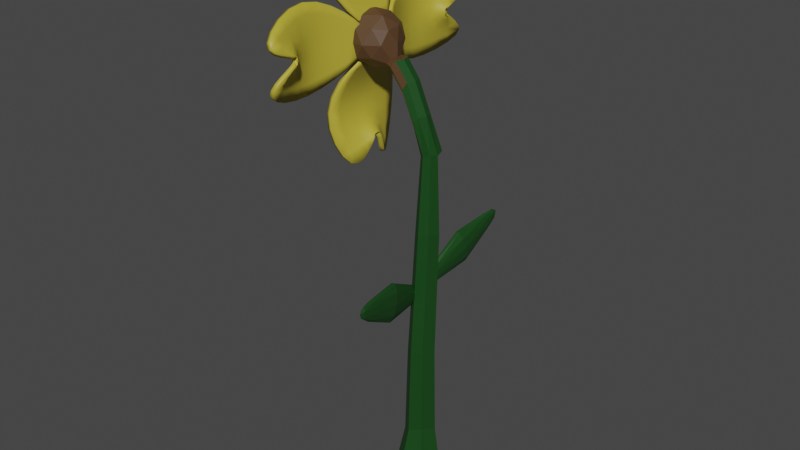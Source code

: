 # Source: fro4.blend  (saved by Blender 3.3.6; exported with 4.5.12 LTS)
import bpy
from mathutils import Matrix  # noqa: F401  (used for matrix-valued properties, if any)

bpy.ops.wm.read_factory_settings(use_empty=True)
scene = bpy.context.scene
scene.name = 'Scene'

# ---- collections
col_collection = bpy.data.collections.new('Collection'); scene.collection.children.link(col_collection)

# ---- materials (node trees are filled in below, after node groups)
mat_material_004 = bpy.data.materials.new('Material.004')
mat_material_004.use_transparent_shadow = False
mat_material_006 = bpy.data.materials.new('Material.006')
mat_material_006.use_transparent_shadow = False
mat_material_001 = bpy.data.materials.new('Material.001')
mat_material_001.use_transparent_shadow = False
mat_material_002 = bpy.data.materials.new('Material.002')
mat_material_002.use_transparent_shadow = False
mat_material_005 = bpy.data.materials.new('Material.005')
mat_material_005.use_transparent_shadow = False

# ---- material node trees
mat_material_004.use_nodes = True; mat_material_004.node_tree.nodes.clear()
_N = mat_material_004.node_tree.nodes; _L = mat_material_004.node_tree.links
n0 = _N.new('ShaderNodeBsdfPrincipled'); n0.name = 'Principled BSDF'; n0.location = (10, 300)
n0.distribution = 'GGX'
n0.subsurface_method = 'RANDOM_WALK_SKIN'
n0.inputs[0].default_value = (0.4678, 0.3834, 0.03672, 1.0)
n0.inputs[3].default_value = 1.45
n0.inputs[27].default_value = (0.0, 0.0, 0.0, 1.0)
n0.inputs[28].default_value = 1.0
n1 = _N.new('ShaderNodeOutputMaterial'); n1.name = 'Material Output'; n1.location = (300, 300)
_L.new(n0.outputs[0], n1.inputs[0])
n1.is_active_output = True
mat_material_006.use_nodes = True; mat_material_006.node_tree.nodes.clear()
_N = mat_material_006.node_tree.nodes; _L = mat_material_006.node_tree.links
n0 = _N.new('ShaderNodeBsdfPrincipled'); n0.name = 'Principled BSDF'; n0.location = (10, 300)
n0.distribution = 'GGX'
n0.subsurface_method = 'RANDOM_WALK_SKIN'
n0.inputs[0].default_value = (0.09084, 0.04502, 0.01878, 1.0)
n0.inputs[3].default_value = 1.45
n0.inputs[27].default_value = (0.0, 0.0, 0.0, 1.0)
n0.inputs[28].default_value = 1.0
n1 = _N.new('ShaderNodeOutputMaterial'); n1.name = 'Material Output'; n1.location = (300, 300)
_L.new(n0.outputs[0], n1.inputs[0])
n1.is_active_output = True
mat_material_001.use_nodes = True; mat_material_001.node_tree.nodes.clear()
_N = mat_material_001.node_tree.nodes; _L = mat_material_001.node_tree.links
n0 = _N.new('ShaderNodeBsdfPrincipled'); n0.name = 'Principled BSDF'; n0.location = (10, 300)
n0.distribution = 'GGX'
n0.subsurface_method = 'RANDOM_WALK_SKIN'
n0.inputs[0].default_value = (0.008238, 0.06072, 0.009188, 1.0)
n0.inputs[3].default_value = 1.45
n0.inputs[27].default_value = (0.0, 0.0, 0.0, 1.0)
n0.inputs[28].default_value = 1.0
n1 = _N.new('ShaderNodeOutputMaterial'); n1.name = 'Material Output'; n1.location = (300, 300)
_L.new(n0.outputs[0], n1.inputs[0])
n1.is_active_output = True
mat_material_002.use_nodes = True; mat_material_002.node_tree.nodes.clear()
_N = mat_material_002.node_tree.nodes; _L = mat_material_002.node_tree.links
n0 = _N.new('ShaderNodeBsdfPrincipled'); n0.name = 'Principled BSDF'; n0.location = (10, 300)
n0.distribution = 'GGX'
n0.subsurface_method = 'RANDOM_WALK_SKIN'
n0.inputs[0].default_value = (0.008238, 0.06072, 0.009188, 1.0)
n0.inputs[3].default_value = 1.45
n0.inputs[27].default_value = (0.0, 0.0, 0.0, 1.0)
n0.inputs[28].default_value = 1.0
n1 = _N.new('ShaderNodeOutputMaterial'); n1.name = 'Material Output'; n1.location = (300, 300)
_L.new(n0.outputs[0], n1.inputs[0])
n1.is_active_output = True
mat_material_005.use_nodes = True; mat_material_005.node_tree.nodes.clear()
_N = mat_material_005.node_tree.nodes; _L = mat_material_005.node_tree.links
n0 = _N.new('ShaderNodeBsdfPrincipled'); n0.name = 'Principled BSDF'; n0.location = (10, 300)
n0.distribution = 'GGX'
n0.subsurface_method = 'RANDOM_WALK_SKIN'
n0.inputs[0].default_value = (0.008023, 0.06125, 0.009134, 1.0)
n0.inputs[3].default_value = 1.45
n0.inputs[27].default_value = (0.0, 0.0, 0.0, 1.0)
n0.inputs[28].default_value = 1.0
n1 = _N.new('ShaderNodeOutputMaterial'); n1.name = 'Material Output'; n1.location = (300, 300)
_L.new(n0.outputs[0], n1.inputs[0])
n1.is_active_output = True

# ---- world
world_world = bpy.data.worlds.new('World'); scene.world = world_world
world_world.use_nodes = True; world_world.node_tree.nodes.clear()
_N = world_world.node_tree.nodes; _L = world_world.node_tree.links
n0 = _N.new('ShaderNodeOutputWorld'); n0.name = 'World Output'; n0.location = (300, 300)
n1 = _N.new('ShaderNodeBackground'); n1.name = 'Background'; n1.location = (10, 300)
n1.inputs[0].default_value = (0.05088, 0.05088, 0.05088, 1.0)
_L.new(n1.outputs[0], n0.inputs[0])
n0.is_active_output = True
world_world.color = (0.05088, 0.05088, 0.05088)
world_world.use_sun_shadow = False
world_world.sun_shadow_jitter_overblur = 0.0

# ---- meshes
me_plane = bpy.data.meshes.new('Plane')
me_plane.from_pydata([(-0.287, -1.0, 0.0), (0.2858, -1.0, 0.0), (-0.253, 1.323, 0.1367), (0.5077, 1.347, 0.09636), (-1.0, 0.0, 0.5519), (1.0, 0.0, 0.5519), (-0.002336, -1.0, 0.0), (-0.005988, 0.0, 0.5519), (-0.05319, 0.6447, 0.0), (-0.003828, 0.5268, 0.0), (0.04611, 0.6447, 0.0), (-0.003539, 0.5921, 0.0), (-0.287, -1.49, 2.144e-08), (0.2858, -1.49, 2.144e-08), (-0.253, -3.814, 0.1367), (0.5077, -3.838, 0.09636), (-1.0, -2.49, 0.5519), (1.0, -2.49, 0.5519), (-0.002336, -1.49, 2.144e-08), (-0.005988, -2.49, 0.5519), (-0.05319, -3.135, 1.652e-07), (-0.003828, -3.017, 1.549e-07), (0.04611, -3.135, 1.652e-07), (-0.003539, -3.082, 1.606e-07), (-0.1364, -1.532, 2.844e-08), (-0.1364, -0.9594, 3.402e-09), (-2.46, -1.498, 0.1367), (-2.484, -0.7375, 0.09636), (-1.136, -2.245, 0.5519), (-1.136, -0.2452, 0.5519), (-0.1364, -1.248, 1.6e-08), (-1.136, -1.251, 0.5519), (-1.781, -1.298, 9.011e-08), (-1.663, -1.249, 8.28e-08), (-1.781, -1.199, 8.577e-08), (-1.728, -1.249, 8.564e-08), (0.2072, -1.532, 2.844e-08), (0.2072, -0.9594, 3.402e-09), (2.53, -1.498, 0.1367), (2.555, -0.7375, 0.09636), (1.207, -2.245, 0.5519), (1.207, -0.2452, 0.5519), (0.2072, -1.248, 1.6e-08), (1.207, -1.251, 0.5519), (1.852, -1.298, 9.011e-08), (1.734, -1.249, 8.28e-08), (1.852, -1.199, 8.577e-08), (1.799, -1.249, 8.564e-08)], [], [(6, 1, 5, 7), (0, 6, 7, 4), (7, 5, 3, 10, 9), (8, 9, 10, 11), (4, 7, 9, 8, 2), (18, 19, 17, 13), (12, 16, 19, 18), (19, 21, 22, 15, 17), (20, 23, 22, 21), (16, 14, 20, 21, 19), (30, 25, 29, 31), (24, 30, 31, 28), (31, 29, 27, 34, 33), (32, 33, 34, 35), (28, 31, 33, 32, 26), (42, 43, 41, 37), (36, 40, 43, 42), (43, 45, 46, 39, 41), (44, 47, 46, 45), (40, 38, 44, 45, 43)])
me_plane.polygons.foreach_set('use_smooth', [True] * 20)
_uv = me_plane.uv_layers.new(name='UVMap')
_uv.uv.foreach_set('vector', [0.497, 0.0, 1.0, 0.0, 1.0, 0.5, 0.497, 0.5, 0.0, 0.0, 0.497, 0.0, 0.497, 0.5, 0.0, 0.5, 0.497, 0.5, 1.0, 0.5, 1.0, 1.0, 0.5968, 1.0, 0.497, 0.941, 0.3973, 1.0, 0.497, 0.941, 0.5968, 1.0, 0.497, 1.0, 0.0, 0.5, 0.497, 0.5, 0.497, 0.941, 0.3973, 1.0, 0.0, 1.0, 0.497, 0.0, 0.497, 0.5, 1.0, 0.5, 1.0, 0.0, 0.0, 0.0, 0.0, 0.5, 0.497, 0.5, 0.497, 0.0, 0.497, 0.5, 0.497, 0.941, 0.5968, 1.0, 1.0, 1.0, 1.0, 0.5, 0.3973, 1.0, 0.497, 1.0, 0.5968, 1.0, 0.497, 0.941, 0.0, 0.5, 0.0, 1.0, 0.3973, 1.0, 0.497, 0.941, 0.497, 0.5, 0.497, 0.0, 1.0, 0.0, 1.0, 0.5, 0.497, 0.5, 0.0, 0.0, 0.497, 0.0, 0.497, 0.5, 0.0, 0.5, 0.497, 0.5, 1.0, 0.5, 1.0, 1.0, 0.5968, 1.0, 0.497, 0.941, 0.3973, 1.0, 0.497, 0.941, 0.5968, 1.0, 0.497, 1.0, 0.0, 0.5, 0.497, 0.5, 0.497, 0.941, 0.3973, 1.0, 0.0, 1.0, 0.497, 0.0, 0.497, 0.5, 1.0, 0.5, 1.0, 0.0, 0.0, 0.0, 0.0, 0.5, 0.497, 0.5, 0.497, 0.0, 0.497, 0.5, 0.497, 0.941, 0.5968, 1.0, 1.0, 1.0, 1.0, 0.5, 0.3973, 1.0, 0.497, 1.0, 0.5968, 1.0, 0.497, 0.941, 0.0, 0.5, 0.0, 1.0, 0.3973, 1.0, 0.497, 0.941, 0.497, 0.5])
me_plane.materials.append(mat_material_004)
me_plane.update()
me_icosphere = bpy.data.meshes.new('Icosphere')
me_icosphere.from_pydata([(0.0, 0.0, -1.0), (0.7236, -0.5257, -0.4472), (-0.2764, -0.8506, -0.4472), (-0.8944, 0.0, -0.4472), (0.7236, 0.5257, -0.4472), (0.2764, -0.8506, 0.4472), (-0.7236, -0.5257, 0.4472), (-0.7236, 0.5257, 0.4472), (0.2764, 0.8506, 0.4472), (0.8944, 0.0, 0.4472), (0.0, 0.0, 1.0), (-0.1625, -0.5, -0.8507), (0.4253, -0.309, -0.8507), (0.2629, -0.809, -0.5257), (0.8506, 0.0, -0.5257), (0.4253, 0.309, -0.8507), (-0.5257, 0.0, -0.8507), (-0.6882, -0.5, -0.5257), (-0.1625, 0.5, -0.8507), (-0.6882, 0.5, -0.5257), (0.9511, -0.309, 0.0), (0.9511, 0.309, 0.0), (0.0, -1.0, 0.0), (0.5878, -0.809, 0.0), (-0.9511, -0.309, 0.0), (-0.5878, -0.809, 0.0), (-0.5878, 0.809, 0.0), (-0.9511, 0.309, 0.0), (0.5878, 0.809, 0.0), (0.0, 1.0, 0.0), (0.6882, -0.5, 0.5257), (-0.2629, -0.809, 0.5257), (-0.8506, 0.0, 0.5257), (-0.2629, 0.809, 0.5257), (0.6882, 0.5, 0.5257), (0.1625, -0.5, 0.8507), (0.5257, 0.0, 0.8507), (-0.4253, -0.309, 0.8507), (-0.4253, 0.309, 0.8507), (0.1625, 0.5, 0.8507), (0.236, 0.7474, -0.7991), (0.363, 0.8396, -0.6274), (-0.2381, 0.8287, -0.6608), (0.4457, 1.601, -1.298), (0.2937, 1.49, -1.504), (-0.1954, 0.9603, -0.4369), (0.3052, 0.9603, -0.4369), (-0.01427, 0.8287, -0.7991), (0.0549, 1.042, -0.4369), (0.2827, 0.9752, -0.8793), (0.4346, 1.086, -0.6738), (-0.2844, 1.072, -0.7138), (-0.2333, 1.23, -0.446), (0.3655, 1.23, -0.446), (-0.01664, 1.072, -0.8793), (0.0661, 1.327, -0.446), (-0.2734, 1.588, -1.338), (-0.2222, 1.745, -1.071), (0.3765, 1.745, -1.071), (-0.005625, 1.588, -1.504)], [], [(0, 12, 11), (1, 12, 14), (0, 11, 16), (0, 16, 18), (0, 18, 15), (1, 14, 20), (2, 13, 22), (3, 17, 24), (1, 20, 23), (2, 22, 25), (3, 24, 27), (28, 4, 41, 46), (4, 28, 21), (5, 30, 35), (6, 31, 37), (7, 32, 38), (8, 33, 39), (9, 34, 36), (36, 39, 10), (36, 34, 39), (34, 8, 39), (39, 38, 10), (39, 33, 38), (33, 7, 38), (38, 37, 10), (38, 32, 37), (32, 6, 37), (37, 35, 10), (37, 31, 35), (31, 5, 35), (35, 36, 10), (35, 30, 36), (30, 9, 36), (21, 34, 9), (21, 28, 34), (28, 8, 34), (29, 33, 8), (29, 26, 33), (26, 7, 33), (27, 32, 7), (27, 24, 32), (24, 6, 32), (25, 31, 6), (25, 22, 31), (22, 5, 31), (23, 30, 5), (23, 20, 30), (20, 9, 30), (28, 29, 8), (15, 18, 47, 40), (18, 19, 42, 47), (26, 27, 7), (26, 19, 27), (19, 3, 27), (24, 25, 6), (24, 17, 25), (17, 2, 25), (22, 23, 5), (22, 13, 23), (13, 1, 23), (20, 21, 9), (20, 14, 21), (14, 4, 21), (29, 28, 46, 48), (26, 29, 48, 45), (4, 15, 40, 41), (19, 26, 45, 42), (18, 16, 19), (16, 3, 19), (16, 17, 3), (16, 11, 17), (11, 2, 17), (14, 15, 4), (14, 12, 15), (12, 0, 15), (11, 13, 2), (11, 12, 13), (12, 1, 13), (41, 40, 49, 50), (46, 41, 50, 53), (45, 48, 55, 52), (42, 45, 52, 51), (40, 47, 54, 49), (47, 42, 51, 54), (48, 46, 53, 55), (54, 51, 56, 59), (50, 49, 44, 43), (53, 50, 43, 58), (51, 52, 57, 56), (49, 54, 59, 44)])
_uv = me_icosphere.uv_layers.new(name='UVMap')
_uv.uv.foreach_set('vector', [0.1818, 0.0, 0.2273, 0.07873, 0.1364, 0.07873, 0.2727, 0.1575, 0.3182, 0.07873, 0.3636, 0.1575, 0.9091, 0.0, 0.9545, 0.07873, 0.8636, 0.07873, 0.7273, 0.0, 0.7727, 0.07873, 0.6818, 0.07873, 0.5455, 0.0, 0.5909, 0.07873, 0.5, 0.07873, 0.2727, 0.1575, 0.3636, 0.1575, 0.3182, 0.2362, 0.09091, 0.1575, 0.1818, 0.1575, 0.1364, 0.2362, 0.8182, 0.1575, 0.9091, 0.1575, 0.8636, 0.2362, 0.2727, 0.1575, 0.3182, 0.2362, 0.2273, 0.2362, 0.09091, 0.1575, 0.1364, 0.2362, 0.04546, 0.2362, 0.8182, 0.1575, 0.8636, 0.2362, 0.7727, 0.2362, 0.5, 0.2362, 0.4545, 0.1575, 0.4545, 0.1575, 0.5, 0.2362, 0.4545, 0.1575, 0.5, 0.2362, 0.4091, 0.2362, 0.1818, 0.3149, 0.2727, 0.3149, 0.2273, 0.3937, 0.0, 0.3149, 0.09091, 0.3149, 0.04546, 0.3937, 0.7273, 0.3149, 0.8182, 0.3149, 0.7727, 0.3937, 0.5455, 0.3149, 0.6364, 0.3149, 0.5909, 0.3937, 0.3636, 0.3149, 0.4545, 0.3149, 0.4091, 0.3937, 0.4091, 0.3937, 0.5, 0.3937, 0.4545, 0.4724, 0.4091, 0.3937, 0.4545, 0.3149, 0.5, 0.3937, 0.4545, 0.3149, 0.5455, 0.3149, 0.5, 0.3937, 0.5909, 0.3937, 0.6818, 0.3937, 0.6364, 0.4724, 0.5909, 0.3937, 0.6364, 0.3149, 0.6818, 0.3937, 0.6364, 0.3149, 0.7273, 0.3149, 0.6818, 0.3937, 0.7727, 0.3937, 0.8636, 0.3937, 0.8182, 0.4724, 0.7727, 0.3937, 0.8182, 0.3149, 0.8636, 0.3937, 0.8182, 0.3149, 0.9091, 0.3149, 0.8636, 0.3937, 0.04546, 0.3937, 0.1364, 0.3937, 0.09091, 0.4724, 0.04546, 0.3937, 0.09091, 0.3149, 0.1364, 0.3937, 0.09091, 0.3149, 0.1818, 0.3149, 0.1364, 0.3937, 0.2273, 0.3937, 0.3182, 0.3937, 0.2727, 0.4724, 0.2273, 0.3937, 0.2727, 0.3149, 0.3182, 0.3937, 0.2727, 0.3149, 0.3636, 0.3149, 0.3182, 0.3937, 0.4091, 0.2362, 0.4545, 0.3149, 0.3636, 0.3149, 0.4091, 0.2362, 0.5, 0.2362, 0.4545, 0.3149, 0.5, 0.2362, 0.5455, 0.3149, 0.4545, 0.3149, 0.5909, 0.2362, 0.6364, 0.3149, 0.5455, 0.3149, 0.5909, 0.2362, 0.6818, 0.2362, 0.6364, 0.3149, 0.6818, 0.2362, 0.7273, 0.3149, 0.6364, 0.3149, 0.7727, 0.2362, 0.8182, 0.3149, 0.7273, 0.3149, 0.7727, 0.2362, 0.8636, 0.2362, 0.8182, 0.3149, 0.8636, 0.2362, 0.9091, 0.3149, 0.8182, 0.3149, 0.04546, 0.2362, 0.09091, 0.3149, 0.0, 0.3149, 0.04546, 0.2362, 0.1364, 0.2362, 0.09091, 0.3149, 0.1364, 0.2362, 0.1818, 0.3149, 0.09091, 0.3149, 0.2273, 0.2362, 0.2727, 0.3149, 0.1818, 0.3149, 0.2273, 0.2362, 0.3182, 0.2362, 0.2727, 0.3149, 0.3182, 0.2362, 0.3636, 0.3149, 0.2727, 0.3149, 0.5, 0.2362, 0.5909, 0.2362, 0.5455, 0.3149, 0.5, 0.07873, 0.5909, 0.07873, 0.5909, 0.07873, 0.5, 0.07873, 0.6818, 0.07873, 0.7273, 0.1575, 0.7273, 0.1575, 0.6818, 0.07873, 0.6818, 0.2362, 0.7727, 0.2362, 0.7273, 0.3149, 0.6818, 0.2362, 0.7273, 0.1575, 0.7727, 0.2362, 0.7273, 0.1575, 0.8182, 0.1575, 0.7727, 0.2362, 0.8636, 0.2362, 0.9545, 0.2362, 0.9091, 0.3149, 0.8636, 0.2362, 0.9091, 0.1575, 0.9545, 0.2362, 0.9091, 0.1575, 1.0, 0.1575, 0.9545, 0.2362, 0.1364, 0.2362, 0.2273, 0.2362, 0.1818, 0.3149, 0.1364, 0.2362, 0.1818, 0.1575, 0.2273, 0.2362, 0.1818, 0.1575, 0.2727, 0.1575, 0.2273, 0.2362, 0.3182, 0.2362, 0.4091, 0.2362, 0.3636, 0.3149, 0.3182, 0.2362, 0.3636, 0.1575, 0.4091, 0.2362, 0.3636, 0.1575, 0.4545, 0.1575, 0.4091, 0.2362, 0.5909, 0.2362, 0.5, 0.2362, 0.5, 0.2362, 0.5909, 0.2362, 0.6818, 0.2362, 0.5909, 0.2362, 0.5909, 0.2362, 0.6818, 0.2362, 0.4545, 0.1575, 0.4091, 0.07873, 0.4091, 0.07873, 0.4545, 0.1575, 0.7273, 0.1575, 0.6818, 0.2362, 0.6818, 0.2362, 0.7273, 0.1575, 0.6818, 0.07873, 0.7727, 0.07873, 0.7273, 0.1575, 0.7727, 0.07873, 0.8182, 0.1575, 0.7273, 0.1575, 0.8636, 0.07873, 0.9091, 0.1575, 0.8182, 0.1575, 0.8636, 0.07873, 0.9545, 0.07873, 0.9091, 0.1575, 0.9545, 0.07873, 1.0, 0.1575, 0.9091, 0.1575, 0.3636, 0.1575, 0.4091, 0.07873, 0.4545, 0.1575, 0.3636, 0.1575, 0.3182, 0.07873, 0.4091, 0.07873, 0.3182, 0.07873, 0.3636, 0.0, 0.4091, 0.07873, 0.1364, 0.07873, 0.1818, 0.1575, 0.09091, 0.1575, 0.1364, 0.07873, 0.2273, 0.07873, 0.1818, 0.1575, 0.2273, 0.07873, 0.2727, 0.1575, 0.1818, 0.1575, 0.4545, 0.1575, 0.4091, 0.07873, 0.4091, 0.07873, 0.4545, 0.1575, 0.5, 0.2362, 0.4545, 0.1575, 0.4545, 0.1575, 0.5, 0.2362, 0.6818, 0.2362, 0.5909, 0.2362, 0.5909, 0.2362, 0.6818, 0.2362, 0.7273, 0.1575, 0.6818, 0.2362, 0.6818, 0.2362, 0.7273, 0.1575, 0.5, 0.07873, 0.5909, 0.07873, 0.5909, 0.07873, 0.5, 0.07873, 0.6818, 0.07873, 0.7273, 0.1575, 0.7273, 0.1575, 0.6818, 0.07873, 0.5909, 0.2362, 0.5, 0.2362, 0.5, 0.2362, 0.5909, 0.2362, 0.6818, 0.07873, 0.7273, 0.1575, 0.7273, 0.1575, 0.6818, 0.07873, 0.4545, 0.1575, 0.4091, 0.07873, 0.4091, 0.07873, 0.4545, 0.1575, 0.5, 0.2362, 0.4545, 0.1575, 0.4545, 0.1575, 0.5, 0.2362, 0.7273, 0.1575, 0.6818, 0.2362, 0.6818, 0.2362, 0.7273, 0.1575, 0.5, 0.07873, 0.5909, 0.07873, 0.5909, 0.07873, 0.5, 0.07873])
me_icosphere.materials.append(mat_material_006)
me_icosphere.update()
me_icosphere_001 = bpy.data.meshes.new('Icosphere.001')
me_icosphere_001.from_pydata([(8.797e-07, 2.261e-07, -0.8283), (0.3857, -0.2802, -0.5337), (-0.1473, -0.4534, -0.5337), (-0.4768, 2.201e-07, -0.5337), (-0.1473, 0.4534, -0.5337), (0.3857, 0.2802, -0.5337), (0.1388, -0.4273, 0.5394), (-0.3635, -0.2641, 0.5394), (-0.3635, 0.2641, 0.5394), (0.1388, 0.4273, 0.5394), (0.4493, 4.743e-07, 0.5394), (-1.424e-06, 4.736e-07, 0.817), (-0.08659, -0.2665, -0.7487), (0.2267, -0.1647, -0.7487), (0.1401, -0.4312, -0.5755), (0.4534, 2.225e-07, -0.5755), (0.2267, 0.1647, -0.7487), (-0.2802, 2.242e-07, -0.7487), (-0.3668, -0.2665, -0.5755), (-0.08659, 0.2665, -0.7487), (-0.3668, 0.2665, -0.5755), (0.1401, 0.4312, -0.5755), (0.7845, -0.2549, 3.464e-08), (0.7845, 0.2549, 3.471e-08), (-1.666e-07, -0.8248, 4.165e-08), (0.4848, -0.6673, 3.729e-08), (-0.7845, -0.2549, 4.881e-08), (-0.4848, -0.6673, 4.605e-08), (-0.4848, 0.6673, 4.624e-08), (-0.7845, 0.2549, 4.888e-08), (0.4848, 0.6673, 3.748e-08), (-1.675e-07, 0.8248, 4.188e-08), (0.3457, -0.2512, 0.5788), (-0.132, -0.4064, 0.5788), (-0.4273, 4.757e-07, 0.5788), (-0.132, 0.4064, 0.5788), (0.3457, 0.2512, 0.5788), (0.0816, -0.2512, 0.742), (0.2641, 4.735e-07, 0.742), (-0.2136, -0.1552, 0.742), (-0.2136, 0.1552, 0.742), (0.0816, 0.2512, 0.742)], [], [(0, 13, 12), (1, 13, 15), (0, 12, 17), (0, 17, 19), (0, 19, 16), (1, 15, 22), (2, 14, 24), (3, 18, 26), (4, 20, 28), (5, 21, 30), (1, 22, 25), (2, 24, 27), (3, 26, 29), (4, 28, 31), (5, 30, 23), (6, 32, 37), (7, 33, 39), (8, 34, 40), (9, 35, 41), (10, 36, 38), (38, 41, 11), (38, 36, 41), (36, 9, 41), (41, 40, 11), (41, 35, 40), (35, 8, 40), (40, 39, 11), (40, 34, 39), (34, 7, 39), (39, 37, 11), (39, 33, 37), (33, 6, 37), (37, 38, 11), (37, 32, 38), (32, 10, 38), (23, 36, 10), (23, 30, 36), (30, 9, 36), (31, 35, 9), (31, 28, 35), (28, 8, 35), (29, 34, 8), (29, 26, 34), (26, 7, 34), (27, 33, 7), (27, 24, 33), (24, 6, 33), (25, 32, 6), (25, 22, 32), (22, 10, 32), (30, 31, 9), (30, 21, 31), (21, 4, 31), (28, 29, 8), (28, 20, 29), (20, 3, 29), (26, 27, 7), (26, 18, 27), (18, 2, 27), (24, 25, 6), (24, 14, 25), (14, 1, 25), (22, 23, 10), (22, 15, 23), (15, 5, 23), (16, 21, 5), (16, 19, 21), (19, 4, 21), (19, 20, 4), (19, 17, 20), (17, 3, 20), (17, 18, 3), (17, 12, 18), (12, 2, 18), (15, 16, 5), (15, 13, 16), (13, 0, 16), (12, 14, 2), (12, 13, 14), (13, 1, 14)])
_uv = me_icosphere_001.uv_layers.new(name='UVMap')
_uv.uv.foreach_set('vector', [0.1818, 0.0, 0.2273, 0.07873, 0.1364, 0.07873, 0.2727, 0.1575, 0.3182, 0.07873, 0.3636, 0.1575, 0.9091, 0.0, 0.9545, 0.07873, 0.8636, 0.07873, 0.7273, 0.0, 0.7727, 0.07873, 0.6818, 0.07873, 0.5455, 0.0, 0.5909, 0.07873, 0.5, 0.07873, 0.2727, 0.1575, 0.3636, 0.1575, 0.3182, 0.2362, 0.09091, 0.1575, 0.1818, 0.1575, 0.1364, 0.2362, 0.8182, 0.1575, 0.9091, 0.1575, 0.8636, 0.2362, 0.6364, 0.1575, 0.7273, 0.1575, 0.6818, 0.2362, 0.4545, 0.1575, 0.5455, 0.1575, 0.5, 0.2362, 0.2727, 0.1575, 0.3182, 0.2362, 0.2273, 0.2362, 0.09091, 0.1575, 0.1364, 0.2362, 0.04546, 0.2362, 0.8182, 0.1575, 0.8636, 0.2362, 0.7727, 0.2362, 0.6364, 0.1575, 0.6818, 0.2362, 0.5909, 0.2362, 0.4545, 0.1575, 0.5, 0.2362, 0.4091, 0.2362, 0.1818, 0.3149, 0.2727, 0.3149, 0.2273, 0.3937, 0.0, 0.3149, 0.09091, 0.3149, 0.04546, 0.3937, 0.7273, 0.3149, 0.8182, 0.3149, 0.7727, 0.3937, 0.5455, 0.3149, 0.6364, 0.3149, 0.5909, 0.3937, 0.3636, 0.3149, 0.4545, 0.3149, 0.4091, 0.3937, 0.4091, 0.3937, 0.5, 0.3937, 0.4545, 0.4724, 0.4091, 0.3937, 0.4545, 0.3149, 0.5, 0.3937, 0.4545, 0.3149, 0.5455, 0.3149, 0.5, 0.3937, 0.5909, 0.3937, 0.6818, 0.3937, 0.6364, 0.4724, 0.5909, 0.3937, 0.6364, 0.3149, 0.6818, 0.3937, 0.6364, 0.3149, 0.7273, 0.3149, 0.6818, 0.3937, 0.7727, 0.3937, 0.8636, 0.3937, 0.8182, 0.4724, 0.7727, 0.3937, 0.8182, 0.3149, 0.8636, 0.3937, 0.8182, 0.3149, 0.9091, 0.3149, 0.8636, 0.3937, 0.04546, 0.3937, 0.1364, 0.3937, 0.09091, 0.4724, 0.04546, 0.3937, 0.09091, 0.3149, 0.1364, 0.3937, 0.09091, 0.3149, 0.1818, 0.3149, 0.1364, 0.3937, 0.2273, 0.3937, 0.3182, 0.3937, 0.2727, 0.4724, 0.2273, 0.3937, 0.2727, 0.3149, 0.3182, 0.3937, 0.2727, 0.3149, 0.3636, 0.3149, 0.3182, 0.3937, 0.4091, 0.2362, 0.4545, 0.3149, 0.3636, 0.3149, 0.4091, 0.2362, 0.5, 0.2362, 0.4545, 0.3149, 0.5, 0.2362, 0.5455, 0.3149, 0.4545, 0.3149, 0.5909, 0.2362, 0.6364, 0.3149, 0.5455, 0.3149, 0.5909, 0.2362, 0.6818, 0.2362, 0.6364, 0.3149, 0.6818, 0.2362, 0.7273, 0.3149, 0.6364, 0.3149, 0.7727, 0.2362, 0.8182, 0.3149, 0.7273, 0.3149, 0.7727, 0.2362, 0.8636, 0.2362, 0.8182, 0.3149, 0.8636, 0.2362, 0.9091, 0.3149, 0.8182, 0.3149, 0.04546, 0.2362, 0.09091, 0.3149, 0.0, 0.3149, 0.04546, 0.2362, 0.1364, 0.2362, 0.09091, 0.3149, 0.1364, 0.2362, 0.1818, 0.3149, 0.09091, 0.3149, 0.2273, 0.2362, 0.2727, 0.3149, 0.1818, 0.3149, 0.2273, 0.2362, 0.3182, 0.2362, 0.2727, 0.3149, 0.3182, 0.2362, 0.3636, 0.3149, 0.2727, 0.3149, 0.5, 0.2362, 0.5909, 0.2362, 0.5455, 0.3149, 0.5, 0.2362, 0.5455, 0.1575, 0.5909, 0.2362, 0.5455, 0.1575, 0.6364, 0.1575, 0.5909, 0.2362, 0.6818, 0.2362, 0.7727, 0.2362, 0.7273, 0.3149, 0.6818, 0.2362, 0.7273, 0.1575, 0.7727, 0.2362, 0.7273, 0.1575, 0.8182, 0.1575, 0.7727, 0.2362, 0.8636, 0.2362, 0.9545, 0.2362, 0.9091, 0.3149, 0.8636, 0.2362, 0.9091, 0.1575, 0.9545, 0.2362, 0.9091, 0.1575, 1.0, 0.1575, 0.9545, 0.2362, 0.1364, 0.2362, 0.2273, 0.2362, 0.1818, 0.3149, 0.1364, 0.2362, 0.1818, 0.1575, 0.2273, 0.2362, 0.1818, 0.1575, 0.2727, 0.1575, 0.2273, 0.2362, 0.3182, 0.2362, 0.4091, 0.2362, 0.3636, 0.3149, 0.3182, 0.2362, 0.3636, 0.1575, 0.4091, 0.2362, 0.3636, 0.1575, 0.4545, 0.1575, 0.4091, 0.2362, 0.5, 0.07873, 0.5455, 0.1575, 0.4545, 0.1575, 0.5, 0.07873, 0.5909, 0.07873, 0.5455, 0.1575, 0.5909, 0.07873, 0.6364, 0.1575, 0.5455, 0.1575, 0.6818, 0.07873, 0.7273, 0.1575, 0.6364, 0.1575, 0.6818, 0.07873, 0.7727, 0.07873, 0.7273, 0.1575, 0.7727, 0.07873, 0.8182, 0.1575, 0.7273, 0.1575, 0.8636, 0.07873, 0.9091, 0.1575, 0.8182, 0.1575, 0.8636, 0.07873, 0.9545, 0.07873, 0.9091, 0.1575, 0.9545, 0.07873, 1.0, 0.1575, 0.9091, 0.1575, 0.3636, 0.1575, 0.4091, 0.07873, 0.4545, 0.1575, 0.3636, 0.1575, 0.3182, 0.07873, 0.4091, 0.07873, 0.3182, 0.07873, 0.3636, 0.0, 0.4091, 0.07873, 0.1364, 0.07873, 0.1818, 0.1575, 0.09091, 0.1575, 0.1364, 0.07873, 0.2273, 0.07873, 0.1818, 0.1575, 0.2273, 0.07873, 0.2727, 0.1575, 0.1818, 0.1575])
me_icosphere_001.materials.append(mat_material_001)
me_icosphere_001.update()
me_icosphere_002 = bpy.data.meshes.new('Icosphere.002')
me_icosphere_002.from_pydata([(8.797e-07, 2.261e-07, -0.8283), (0.3857, -0.2802, -0.5337), (-0.1473, -0.4534, -0.5337), (-0.4768, 2.201e-07, -0.5337), (-0.1473, 0.4534, -0.5337), (0.3857, 0.2802, -0.5337), (0.1388, -0.4273, 0.5394), (-0.3635, -0.2641, 0.5394), (-0.3635, 0.2641, 0.5394), (0.1388, 0.4273, 0.5394), (0.4493, 4.743e-07, 0.5394), (-1.424e-06, 4.736e-07, 0.817), (-0.08659, -0.2665, -0.7487), (0.2267, -0.1647, -0.7487), (0.1401, -0.4312, -0.5755), (0.4534, 2.225e-07, -0.5755), (0.2267, 0.1647, -0.7487), (-0.2802, 2.242e-07, -0.7487), (-0.3668, -0.2665, -0.5755), (-0.08659, 0.2665, -0.7487), (-0.3668, 0.2665, -0.5755), (0.1401, 0.4312, -0.5755), (0.7845, -0.2549, 3.464e-08), (0.7845, 0.2549, 3.471e-08), (-1.666e-07, -0.8248, 4.165e-08), (0.4848, -0.6673, 3.729e-08), (-0.7845, -0.2549, 4.881e-08), (-0.4848, -0.6673, 4.605e-08), (-0.4848, 0.6673, 4.624e-08), (-0.7845, 0.2549, 4.888e-08), (0.4848, 0.6673, 3.748e-08), (-1.675e-07, 0.8248, 4.188e-08), (0.3457, -0.2512, 0.5788), (-0.132, -0.4064, 0.5788), (-0.4273, 4.757e-07, 0.5788), (-0.132, 0.4064, 0.5788), (0.3457, 0.2512, 0.5788), (0.0816, -0.2512, 0.742), (0.2641, 4.735e-07, 0.742), (-0.2136, -0.1552, 0.742), (-0.2136, 0.1552, 0.742), (0.0816, 0.2512, 0.742)], [], [(0, 13, 12), (1, 13, 15), (0, 12, 17), (0, 17, 19), (0, 19, 16), (1, 15, 22), (2, 14, 24), (3, 18, 26), (4, 20, 28), (5, 21, 30), (1, 22, 25), (2, 24, 27), (3, 26, 29), (4, 28, 31), (5, 30, 23), (6, 32, 37), (7, 33, 39), (8, 34, 40), (9, 35, 41), (10, 36, 38), (38, 41, 11), (38, 36, 41), (36, 9, 41), (41, 40, 11), (41, 35, 40), (35, 8, 40), (40, 39, 11), (40, 34, 39), (34, 7, 39), (39, 37, 11), (39, 33, 37), (33, 6, 37), (37, 38, 11), (37, 32, 38), (32, 10, 38), (23, 36, 10), (23, 30, 36), (30, 9, 36), (31, 35, 9), (31, 28, 35), (28, 8, 35), (29, 34, 8), (29, 26, 34), (26, 7, 34), (27, 33, 7), (27, 24, 33), (24, 6, 33), (25, 32, 6), (25, 22, 32), (22, 10, 32), (30, 31, 9), (30, 21, 31), (21, 4, 31), (28, 29, 8), (28, 20, 29), (20, 3, 29), (26, 27, 7), (26, 18, 27), (18, 2, 27), (24, 25, 6), (24, 14, 25), (14, 1, 25), (22, 23, 10), (22, 15, 23), (15, 5, 23), (16, 21, 5), (16, 19, 21), (19, 4, 21), (19, 20, 4), (19, 17, 20), (17, 3, 20), (17, 18, 3), (17, 12, 18), (12, 2, 18), (15, 16, 5), (15, 13, 16), (13, 0, 16), (12, 14, 2), (12, 13, 14), (13, 1, 14)])
_uv = me_icosphere_002.uv_layers.new(name='UVMap')
_uv.uv.foreach_set('vector', [0.1818, 0.0, 0.2273, 0.07873, 0.1364, 0.07873, 0.2727, 0.1575, 0.3182, 0.07873, 0.3636, 0.1575, 0.9091, 0.0, 0.9545, 0.07873, 0.8636, 0.07873, 0.7273, 0.0, 0.7727, 0.07873, 0.6818, 0.07873, 0.5455, 0.0, 0.5909, 0.07873, 0.5, 0.07873, 0.2727, 0.1575, 0.3636, 0.1575, 0.3182, 0.2362, 0.09091, 0.1575, 0.1818, 0.1575, 0.1364, 0.2362, 0.8182, 0.1575, 0.9091, 0.1575, 0.8636, 0.2362, 0.6364, 0.1575, 0.7273, 0.1575, 0.6818, 0.2362, 0.4545, 0.1575, 0.5455, 0.1575, 0.5, 0.2362, 0.2727, 0.1575, 0.3182, 0.2362, 0.2273, 0.2362, 0.09091, 0.1575, 0.1364, 0.2362, 0.04546, 0.2362, 0.8182, 0.1575, 0.8636, 0.2362, 0.7727, 0.2362, 0.6364, 0.1575, 0.6818, 0.2362, 0.5909, 0.2362, 0.4545, 0.1575, 0.5, 0.2362, 0.4091, 0.2362, 0.1818, 0.3149, 0.2727, 0.3149, 0.2273, 0.3937, 0.0, 0.3149, 0.09091, 0.3149, 0.04546, 0.3937, 0.7273, 0.3149, 0.8182, 0.3149, 0.7727, 0.3937, 0.5455, 0.3149, 0.6364, 0.3149, 0.5909, 0.3937, 0.3636, 0.3149, 0.4545, 0.3149, 0.4091, 0.3937, 0.4091, 0.3937, 0.5, 0.3937, 0.4545, 0.4724, 0.4091, 0.3937, 0.4545, 0.3149, 0.5, 0.3937, 0.4545, 0.3149, 0.5455, 0.3149, 0.5, 0.3937, 0.5909, 0.3937, 0.6818, 0.3937, 0.6364, 0.4724, 0.5909, 0.3937, 0.6364, 0.3149, 0.6818, 0.3937, 0.6364, 0.3149, 0.7273, 0.3149, 0.6818, 0.3937, 0.7727, 0.3937, 0.8636, 0.3937, 0.8182, 0.4724, 0.7727, 0.3937, 0.8182, 0.3149, 0.8636, 0.3937, 0.8182, 0.3149, 0.9091, 0.3149, 0.8636, 0.3937, 0.04546, 0.3937, 0.1364, 0.3937, 0.09091, 0.4724, 0.04546, 0.3937, 0.09091, 0.3149, 0.1364, 0.3937, 0.09091, 0.3149, 0.1818, 0.3149, 0.1364, 0.3937, 0.2273, 0.3937, 0.3182, 0.3937, 0.2727, 0.4724, 0.2273, 0.3937, 0.2727, 0.3149, 0.3182, 0.3937, 0.2727, 0.3149, 0.3636, 0.3149, 0.3182, 0.3937, 0.4091, 0.2362, 0.4545, 0.3149, 0.3636, 0.3149, 0.4091, 0.2362, 0.5, 0.2362, 0.4545, 0.3149, 0.5, 0.2362, 0.5455, 0.3149, 0.4545, 0.3149, 0.5909, 0.2362, 0.6364, 0.3149, 0.5455, 0.3149, 0.5909, 0.2362, 0.6818, 0.2362, 0.6364, 0.3149, 0.6818, 0.2362, 0.7273, 0.3149, 0.6364, 0.3149, 0.7727, 0.2362, 0.8182, 0.3149, 0.7273, 0.3149, 0.7727, 0.2362, 0.8636, 0.2362, 0.8182, 0.3149, 0.8636, 0.2362, 0.9091, 0.3149, 0.8182, 0.3149, 0.04546, 0.2362, 0.09091, 0.3149, 0.0, 0.3149, 0.04546, 0.2362, 0.1364, 0.2362, 0.09091, 0.3149, 0.1364, 0.2362, 0.1818, 0.3149, 0.09091, 0.3149, 0.2273, 0.2362, 0.2727, 0.3149, 0.1818, 0.3149, 0.2273, 0.2362, 0.3182, 0.2362, 0.2727, 0.3149, 0.3182, 0.2362, 0.3636, 0.3149, 0.2727, 0.3149, 0.5, 0.2362, 0.5909, 0.2362, 0.5455, 0.3149, 0.5, 0.2362, 0.5455, 0.1575, 0.5909, 0.2362, 0.5455, 0.1575, 0.6364, 0.1575, 0.5909, 0.2362, 0.6818, 0.2362, 0.7727, 0.2362, 0.7273, 0.3149, 0.6818, 0.2362, 0.7273, 0.1575, 0.7727, 0.2362, 0.7273, 0.1575, 0.8182, 0.1575, 0.7727, 0.2362, 0.8636, 0.2362, 0.9545, 0.2362, 0.9091, 0.3149, 0.8636, 0.2362, 0.9091, 0.1575, 0.9545, 0.2362, 0.9091, 0.1575, 1.0, 0.1575, 0.9545, 0.2362, 0.1364, 0.2362, 0.2273, 0.2362, 0.1818, 0.3149, 0.1364, 0.2362, 0.1818, 0.1575, 0.2273, 0.2362, 0.1818, 0.1575, 0.2727, 0.1575, 0.2273, 0.2362, 0.3182, 0.2362, 0.4091, 0.2362, 0.3636, 0.3149, 0.3182, 0.2362, 0.3636, 0.1575, 0.4091, 0.2362, 0.3636, 0.1575, 0.4545, 0.1575, 0.4091, 0.2362, 0.5, 0.07873, 0.5455, 0.1575, 0.4545, 0.1575, 0.5, 0.07873, 0.5909, 0.07873, 0.5455, 0.1575, 0.5909, 0.07873, 0.6364, 0.1575, 0.5455, 0.1575, 0.6818, 0.07873, 0.7273, 0.1575, 0.6364, 0.1575, 0.6818, 0.07873, 0.7727, 0.07873, 0.7273, 0.1575, 0.7727, 0.07873, 0.8182, 0.1575, 0.7273, 0.1575, 0.8636, 0.07873, 0.9091, 0.1575, 0.8182, 0.1575, 0.8636, 0.07873, 0.9545, 0.07873, 0.9091, 0.1575, 0.9545, 0.07873, 1.0, 0.1575, 0.9091, 0.1575, 0.3636, 0.1575, 0.4091, 0.07873, 0.4545, 0.1575, 0.3636, 0.1575, 0.3182, 0.07873, 0.4091, 0.07873, 0.3182, 0.07873, 0.3636, 0.0, 0.4091, 0.07873, 0.1364, 0.07873, 0.1818, 0.1575, 0.09091, 0.1575, 0.1364, 0.07873, 0.2273, 0.07873, 0.1818, 0.1575, 0.2273, 0.07873, 0.2727, 0.1575, 0.1818, 0.1575])
me_icosphere_002.materials.append(mat_material_002)
me_icosphere_002.update()
me_icosphere_003 = bpy.data.meshes.new('Icosphere.003')
me_icosphere_003.from_pydata([(0.4457, 1.601, -1.298), (0.2937, 1.49, -1.504), (0.4666, 2.102, -2.352), (-0.2333, 1.23, -0.446), (0.3655, 1.23, -0.446), (0.0661, 1.327, -0.446), (-0.2734, 1.588, -1.338), (0.2742, 2.354, -3.476), (0.1223, 2.134, -3.553), (-0.2222, 1.745, -1.071), (0.3765, 1.745, -1.071), (-0.005625, 1.588, -1.504), (0.07712, 1.842, -1.071), (-0.2525, 2.089, -2.392), (0.3146, 1.991, -2.558), (-0.2013, 2.246, -2.125), (0.3974, 2.246, -2.125), (0.01529, 2.089, -2.558), (0.09803, 2.343, -2.125), (-0.4448, 2.317, -3.497), (-0.2351, 2.476, -3.589), (0.5727, 2.142, -11.13), (-0.3937, 2.615, -3.407), (0.205, 2.615, -3.407), (-0.1771, 2.205, -3.619), (-0.09434, 2.686, -3.472), (0.4715, 2.34, -6.36), (0.2485, 2.016, -6.532), (-0.2759, 2.519, -6.611), (0.5324, 2.013, -14.58), (0.37, 2.722, -6.202), (-0.1908, 2.122, -6.68), (-0.06934, 2.827, -6.35), (0.3119, 1.764, -11.33), (-0.3015, 2.351, -11.43), (0.9409, 1.866, -16.69), (0.4539, 2.589, -10.95), (-0.2019, 1.887, -11.51), (-0.0599, 2.712, -11.12), (0.23, 1.575, -14.82), (-0.4815, 2.256, -14.92), (0.3947, 2.532, -14.37), (-0.3659, 1.717, -15.02), (-0.2012, 2.674, -14.57), (0.4431, 1.144, -17.08), (-0.7281, 2.265, -17.26), (0.172, 2.126, -17.33), (0.7142, 2.72, -16.34), (-0.5379, 1.379, -17.41), (-0.2668, 2.954, -16.67)], [], [(23, 7, 26, 30), (20, 19, 22), (5, 4, 10, 12), (3, 5, 12, 9), (10, 0, 2, 16), (9, 12, 18, 15), (6, 9, 15, 13), (1, 11, 17, 14), (0, 1, 14, 2), (11, 6, 13, 17), (12, 10, 16, 18), (13, 15, 22, 19), (14, 17, 24, 8), (17, 13, 19, 24), (18, 16, 23, 25), (16, 2, 7, 23), (2, 14, 8, 7), (15, 18, 25, 22), (20, 22, 25), (8, 24, 31, 27), (24, 20, 28, 31), (20, 25, 32, 28), (7, 8, 27, 26), (25, 23, 30, 32), (24, 19, 20), (30, 26, 21, 36), (32, 30, 36, 38), (27, 31, 37, 33), (26, 27, 33, 21), (31, 28, 34, 37), (28, 32, 38, 34), (33, 37, 42, 39), (21, 33, 39, 29), (37, 34, 40, 42), (34, 38, 43, 40), (36, 21, 29, 41), (38, 36, 41, 43), (41, 29, 35, 47), (43, 41, 47, 49), (39, 42, 48, 44), (29, 39, 44, 35), (42, 40, 45, 48), (40, 43, 49, 45), (35, 46, 47), (47, 46, 49), (46, 45, 49), (44, 46, 35), (44, 48, 46), (48, 45, 46)])
_uv = me_icosphere_003.uv_layers.new(name='UVMap')
_uv.uv.foreach_set('vector', [0.5, 0.2362, 0.4545, 0.1575, 0.4545, 0.1575, 0.5, 0.2362, 0.6364, 0.1575, 0.7273, 0.1575, 0.6818, 0.2362, 0.5909, 0.2362, 0.5, 0.2362, 0.5, 0.2362, 0.5909, 0.2362, 0.6818, 0.2362, 0.5909, 0.2362, 0.5909, 0.2362, 0.6818, 0.2362, 0.5, 0.2362, 0.4545, 0.1575, 0.4545, 0.1575, 0.5, 0.2362, 0.6818, 0.2362, 0.5909, 0.2362, 0.5909, 0.2362, 0.6818, 0.2362, 0.7273, 0.1575, 0.6818, 0.2362, 0.6818, 0.2362, 0.7273, 0.1575, 0.5, 0.07873, 0.5909, 0.07873, 0.5909, 0.07873, 0.5, 0.07873, 0.4545, 0.1575, 0.4091, 0.07873, 0.4091, 0.07873, 0.4545, 0.1575, 0.6818, 0.07873, 0.7273, 0.1575, 0.7273, 0.1575, 0.6818, 0.07873, 0.5909, 0.2362, 0.5, 0.2362, 0.5, 0.2362, 0.5909, 0.2362, 0.7273, 0.1575, 0.6818, 0.2362, 0.6818, 0.2362, 0.7273, 0.1575, 0.5, 0.07873, 0.5909, 0.07873, 0.5909, 0.07873, 0.5, 0.07873, 0.6818, 0.07873, 0.7273, 0.1575, 0.7273, 0.1575, 0.6818, 0.07873, 0.5909, 0.2362, 0.5, 0.2362, 0.5, 0.2362, 0.5909, 0.2362, 0.5, 0.2362, 0.4545, 0.1575, 0.4545, 0.1575, 0.5, 0.2362, 0.4545, 0.1575, 0.4091, 0.07873, 0.4091, 0.07873, 0.4545, 0.1575, 0.6818, 0.2362, 0.5909, 0.2362, 0.5909, 0.2362, 0.6818, 0.2362, 0.6364, 0.1575, 0.6818, 0.2362, 0.5909, 0.2362, 0.5, 0.07873, 0.5909, 0.07873, 0.5909, 0.07873, 0.5, 0.07873, 0.6818, 0.07873, 0.6364, 0.1575, 0.6364, 0.1575, 0.6818, 0.07873, 0.6364, 0.1575, 0.5909, 0.2362, 0.5909, 0.2362, 0.6364, 0.1575, 0.4545, 0.1575, 0.4091, 0.07873, 0.4091, 0.07873, 0.4545, 0.1575, 0.5909, 0.2362, 0.5, 0.2362, 0.5, 0.2362, 0.5909, 0.2362, 0.6818, 0.07873, 0.7273, 0.1575, 0.6364, 0.1575, 0.5, 0.2362, 0.4545, 0.1575, 0.4545, 0.1575, 0.5, 0.2362, 0.5909, 0.2362, 0.5, 0.2362, 0.5, 0.2362, 0.5909, 0.2362, 0.5, 0.07873, 0.5909, 0.07873, 0.5909, 0.07873, 0.5, 0.07873, 0.4545, 0.1575, 0.4091, 0.07873, 0.4091, 0.07873, 0.4545, 0.1575, 0.6818, 0.07873, 0.6364, 0.1575, 0.6364, 0.1575, 0.6818, 0.07873, 0.6364, 0.1575, 0.5909, 0.2362, 0.5909, 0.2362, 0.6364, 0.1575, 0.5, 0.07873, 0.5909, 0.07873, 0.5909, 0.07873, 0.5, 0.07873, 0.4545, 0.1575, 0.4091, 0.07873, 0.4091, 0.07873, 0.4545, 0.1575, 0.6818, 0.07873, 0.6364, 0.1575, 0.6364, 0.1575, 0.6818, 0.07873, 0.6364, 0.1575, 0.5909, 0.2362, 0.5909, 0.2362, 0.6364, 0.1575, 0.5, 0.2362, 0.4545, 0.1575, 0.4545, 0.1575, 0.5, 0.2362, 0.5909, 0.2362, 0.5, 0.2362, 0.5, 0.2362, 0.5909, 0.2362, 0.5, 0.2362, 0.4545, 0.1575, 0.4545, 0.1575, 0.5, 0.2362, 0.5909, 0.2362, 0.5, 0.2362, 0.5, 0.2362, 0.5909, 0.2362, 0.5, 0.07873, 0.5909, 0.07873, 0.5909, 0.07873, 0.5, 0.07873, 0.4545, 0.1575, 0.4091, 0.07873, 0.4091, 0.07873, 0.4545, 0.1575, 0.6818, 0.07873, 0.6364, 0.1575, 0.6364, 0.1575, 0.6818, 0.07873, 0.6364, 0.1575, 0.5909, 0.2362, 0.5909, 0.2362, 0.6364, 0.1575, 0.4545, 0.1575, 0.5455, 0.1575, 0.5, 0.2362, 0.5, 0.2362, 0.5455, 0.1575, 0.5909, 0.2362, 0.5455, 0.1575, 0.6364, 0.1575, 0.5909, 0.2362, 0.5, 0.07873, 0.5455, 0.1575, 0.4545, 0.1575, 0.5, 0.07873, 0.5909, 0.07873, 0.5455, 0.1575, 0.5909, 0.07873, 0.6364, 0.1575, 0.5455, 0.1575])
me_icosphere_003.materials.append(mat_material_005)
me_icosphere_003.update()

# ---- objects
ob_plane = bpy.data.objects.new('Plane', me_plane)
ob_icosphere = bpy.data.objects.new('Icosphere', me_icosphere)
ob_icosphere_005 = bpy.data.objects.new('Icosphere.005', me_icosphere_001)
ob_icosphere_001 = bpy.data.objects.new('Icosphere.001', me_icosphere_002)
ob_icosphere_002 = bpy.data.objects.new('Icosphere.002', me_icosphere_003)

# ---- transforms, parenting, visibility, modifiers, constraints
ob_plane.location = (-0.2735, 0.2786, 5.716)
ob_plane.rotation_euler = (3.184, 1.571, 0.0)
_m = ob_plane.modifiers.new('Subdivision', 'SUBSURF')
_m.levels = 3
_m = ob_plane.modifiers.new('Solidify', 'SOLIDIFY')
_m.thickness = 0.08
ob_icosphere.location = (-0.2202, 1.523, 5.681)
ob_icosphere.rotation_euler = (0.0, -0.0, -1.614)
ob_icosphere.scale = (0.5139, 0.5139, 0.5139)
ob_icosphere_005.location = (1.015, 2.43, 1.752)
ob_icosphere_005.rotation_euler = (-0.04109, -1.257, -1.549)
ob_icosphere_005.scale = (0.4402, 0.1468, 1.347)
ob_icosphere_001.location = (1.033, 0.4206, 1.476)
ob_icosphere_001.rotation_euler = (-0.04109, -1.257, -4.464)
ob_icosphere_001.scale = (0.4402, 0.1468, 1.347)
ob_icosphere_002.location = (-0.2202, 1.523, 5.681)
ob_icosphere_002.rotation_euler = (0.0, -0.0, -1.614)
ob_icosphere_002.scale = (0.5139, 0.5139, 0.5139)

# ---- collection membership
col_collection.objects.link(ob_plane)
col_collection.objects.link(ob_icosphere)
col_collection.objects.link(ob_icosphere_005)
col_collection.objects.link(ob_icosphere_001)
col_collection.objects.link(ob_icosphere_002)

# ---- scene / render settings (as saved in the file)
scene.frame_start = 1; scene.frame_end = 250; scene.frame_set(2)
scene.render.engine = 'BLENDER_EEVEE_NEXT'
scene.cycles.sampling_pattern = 'TABULATED_SOBOL'
scene.cycles.use_light_tree = False
scene.view_settings.view_transform = 'Filmic'
bpy.context.view_layer.update()

# ---- added for rendering (the .blend has no active camera and no usable light): camera, sun
cam_auto = bpy.data.cameras.new('AutoCamera')
cam_auto.lens = 50.0
cam_auto.sensor_width = 36.0
cam_auto.clip_end = 1000.0
ob_auto_camera = bpy.data.objects.new('AutoCamera', cam_auto)
scene.collection.objects.link(ob_auto_camera)
ob_auto_camera.location = (11.641, -12.0579, 11.3674)
ob_auto_camera.rotation_euler = (1.09748, -7.21219e-08, 0.694738)
scene.camera = ob_auto_camera
light_auto_sun = bpy.data.lights.new('AutoSun', 'SUN')
light_auto_sun.energy = 3.0
light_auto_sun.angle = 0.0523599
ob_auto_sun = bpy.data.objects.new('AutoSun', light_auto_sun)
scene.collection.objects.link(ob_auto_sun)
ob_auto_sun.rotation_euler = (0.872665, 0.174533, 0.523599)
bpy.context.view_layer.update()
